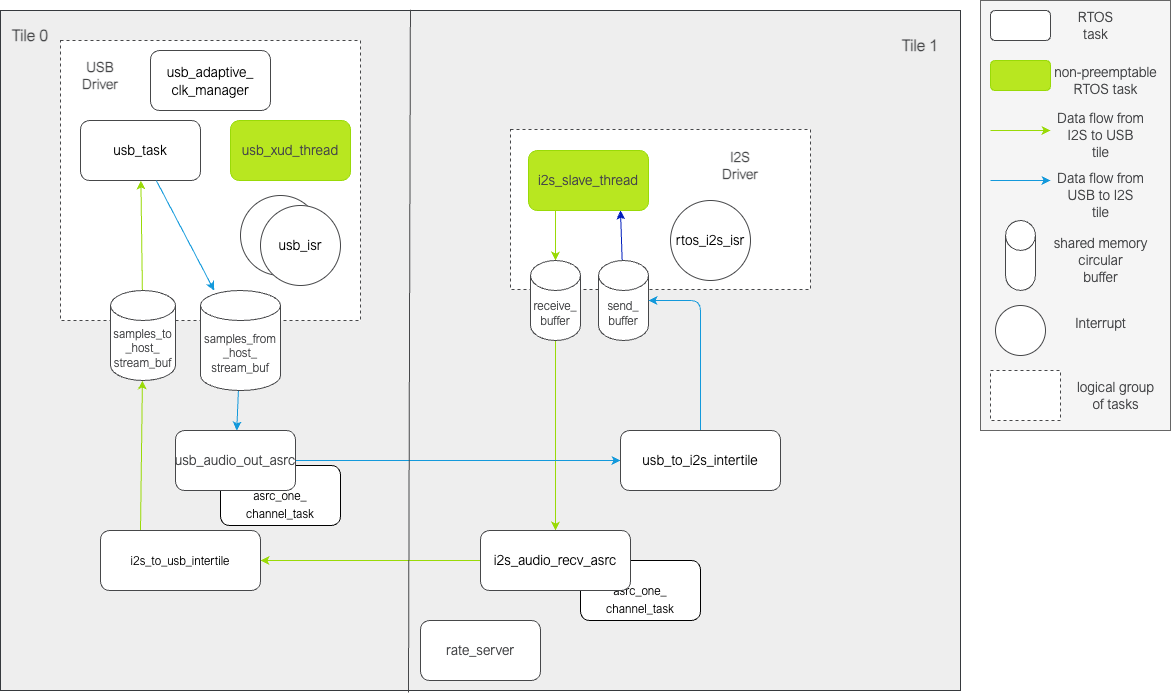

The diagram above was exported from draw.io. Its source (the exported page's mxGraphModel, read from the mxfile embedded in the PNG):
<mxGraphModel dx="1577" dy="1060" grid="1" gridSize="10" guides="1" tooltips="1" connect="1" arrows="1" fold="1" page="1" pageScale="1" pageWidth="827" pageHeight="1169" math="0" shadow="0">
  <root>
    <mxCell id="0" />
    <mxCell id="1" parent="0" />
    <mxCell id="rCADq_8K7D-MGNXiAQFt-5" value="" style="rounded=0;whiteSpace=wrap;html=1;strokeColor=#36393d;fontFamily=Arial Nova Light;fontColor=#464749;fillColor=#eeeeee;" parent="1" vertex="1">
      <mxGeometry x="30" y="70" width="960" height="680" as="geometry" />
    </mxCell>
    <mxCell id="eqTkQ_5cZ6MZXV8sxK_k-1" value="" style="rounded=0;whiteSpace=wrap;html=1;strokeColor=#464749;fontFamily=Arial Nova Light;fontColor=#464749;fillColor=#FFFFFF;dashed=1;" parent="1" vertex="1">
      <mxGeometry x="90" y="100" width="300" height="280" as="geometry" />
    </mxCell>
    <mxCell id="eqTkQ_5cZ6MZXV8sxK_k-3" value="&lt;div style=&quot;color: rgb(0, 0, 0); background-color: rgb(255, 255, 255); line-height: 18px;&quot;&gt;&lt;font style=&quot;font-size: 14px;&quot;&gt;usb_task&lt;/font&gt;&lt;/div&gt;" style="rounded=1;whiteSpace=wrap;html=1;strokeColor=#464749;fontFamily=Arial Nova Light;fontColor=#464749;fillColor=#FFFFFF;" parent="1" vertex="1">
      <mxGeometry x="110" y="180" width="120" height="60" as="geometry" />
    </mxCell>
    <mxCell id="eqTkQ_5cZ6MZXV8sxK_k-4" value="" style="ellipse;whiteSpace=wrap;html=1;aspect=fixed;strokeColor=#464749;fontFamily=Arial Nova Light;fontColor=#464749;fillColor=#FFFFFF;" parent="1" vertex="1">
      <mxGeometry x="270" y="255" width="80" height="80" as="geometry" />
    </mxCell>
    <mxCell id="eqTkQ_5cZ6MZXV8sxK_k-5" value="&lt;div style=&quot;color: rgb(0, 0, 0); background-color: rgb(255, 255, 255); line-height: 18px;&quot;&gt;&lt;font style=&quot;font-size: 14px;&quot;&gt;usb_isr&lt;/font&gt;&lt;/div&gt;" style="ellipse;whiteSpace=wrap;html=1;aspect=fixed;strokeColor=#464749;fontFamily=Arial Nova Light;fontColor=#464749;fillColor=#FFFFFF;" parent="1" vertex="1">
      <mxGeometry x="290" y="265" width="80" height="80" as="geometry" />
    </mxCell>
    <mxCell id="eqTkQ_5cZ6MZXV8sxK_k-6" value="&lt;b&gt;&lt;font style=&quot;font-size: 14px;&quot;&gt;USB Driver&lt;/font&gt;&lt;/b&gt;" style="text;html=1;strokeColor=none;fillColor=none;align=center;verticalAlign=middle;whiteSpace=wrap;rounded=0;fontFamily=Arial Nova Light;fontColor=#464749;" parent="1" vertex="1">
      <mxGeometry x="100" y="120" width="60" height="30" as="geometry" />
    </mxCell>
    <mxCell id="eqTkQ_5cZ6MZXV8sxK_k-7" value="" style="rounded=0;whiteSpace=wrap;html=1;strokeColor=#464749;fontFamily=Arial Nova Light;fontColor=#464749;fillColor=#FFFFFF;dashed=1;" parent="1" vertex="1">
      <mxGeometry x="540" y="189" width="300" height="160" as="geometry" />
    </mxCell>
    <mxCell id="eqTkQ_5cZ6MZXV8sxK_k-13" style="edgeStyle=Arial Nova Light;rounded=1;orthogonalLoop=1;jettySize=auto;html=1;strokeColor=#99DA07;fontFamily=Arial Nova Light;fontColor=#464749;fillColor=#B8E720;" parent="1" target="eqTkQ_5cZ6MZXV8sxK_k-11" edge="1">
      <mxGeometry relative="1" as="geometry">
        <Array as="points">
          <mxPoint x="585" y="270" />
        </Array>
        <mxPoint x="585" y="270" as="sourcePoint" />
      </mxGeometry>
    </mxCell>
    <mxCell id="eqTkQ_5cZ6MZXV8sxK_k-9" value="&lt;div style=&quot;color: rgb(0, 0, 0); background-color: rgb(255, 255, 255); line-height: 18px;&quot;&gt;&lt;font style=&quot;font-size: 14px;&quot;&gt;rtos_i2s_isr&lt;/font&gt;&lt;/div&gt;" style="ellipse;whiteSpace=wrap;html=1;aspect=fixed;strokeColor=#464749;fontFamily=Arial Nova Light;fontColor=#464749;fillColor=#FFFFFF;" parent="1" vertex="1">
      <mxGeometry x="700" y="260" width="80" height="80" as="geometry" />
    </mxCell>
    <mxCell id="eqTkQ_5cZ6MZXV8sxK_k-21" value="" style="edgeStyle=Arial Nova Light;rounded=1;orthogonalLoop=1;jettySize=auto;html=1;strokeColor=#99DA07;fontFamily=Arial Nova Light;fontColor=#464749;fillColor=#B8E720;" parent="1" source="eqTkQ_5cZ6MZXV8sxK_k-11" target="eqTkQ_5cZ6MZXV8sxK_k-20" edge="1">
      <mxGeometry relative="1" as="geometry" />
    </mxCell>
    <mxCell id="eqTkQ_5cZ6MZXV8sxK_k-11" value="receive_&lt;br&gt;buffer" style="shape=cylinder3;whiteSpace=wrap;html=1;boundedLbl=1;backgroundOutline=1;size=15;strokeColor=#464749;fontFamily=Arial Nova Light;fontColor=#464749;fillColor=#FFFFFF;" parent="1" vertex="1">
      <mxGeometry x="560" y="320" width="50" height="80" as="geometry" />
    </mxCell>
    <mxCell id="eqTkQ_5cZ6MZXV8sxK_k-14" style="edgeStyle=Arial Nova Light;rounded=1;orthogonalLoop=1;jettySize=auto;html=1;strokeColor=#001DBC;fontFamily=Arial Nova Light;fontColor=#464749;fillColor=#0050ef;" parent="1" source="eqTkQ_5cZ6MZXV8sxK_k-12" edge="1">
      <mxGeometry relative="1" as="geometry">
        <Array as="points">
          <mxPoint x="650" y="270" />
        </Array>
        <mxPoint x="650" y="270" as="targetPoint" />
      </mxGeometry>
    </mxCell>
    <mxCell id="eqTkQ_5cZ6MZXV8sxK_k-12" value="&lt;font data-font-src=&quot;https://fonts.googleapis.com/css?family=arial+nova+light&quot;&gt;send_&lt;br&gt;buffer&lt;/font&gt;" style="shape=cylinder3;whiteSpace=wrap;html=1;boundedLbl=1;backgroundOutline=1;size=15;strokeColor=#464749;fontFamily=Arial Nova Light;fontColor=#464749;fillColor=#FFFFFF;" parent="1" vertex="1">
      <mxGeometry x="628" y="320" width="50" height="80" as="geometry" />
    </mxCell>
    <mxCell id="eqTkQ_5cZ6MZXV8sxK_k-23" value="" style="edgeStyle=Arial Nova Light;rounded=1;orthogonalLoop=1;jettySize=auto;html=1;strokeColor=#99DA07;fontFamily=Arial Nova Light;fontColor=#464749;fillColor=#B8E720;" parent="1" source="eqTkQ_5cZ6MZXV8sxK_k-20" target="eqTkQ_5cZ6MZXV8sxK_k-22" edge="1">
      <mxGeometry relative="1" as="geometry" />
    </mxCell>
    <mxCell id="eqTkQ_5cZ6MZXV8sxK_k-25" style="edgeStyle=Arial Nova Light;rounded=1;orthogonalLoop=1;jettySize=auto;html=1;strokeColor=#99DA07;fontFamily=Arial Nova Light;fontColor=#464749;fillColor=#B8E720;exitX=0.25;exitY=0;exitDx=0;exitDy=0;" parent="1" source="eqTkQ_5cZ6MZXV8sxK_k-22" target="eqTkQ_5cZ6MZXV8sxK_k-24" edge="1">
      <mxGeometry relative="1" as="geometry" />
    </mxCell>
    <mxCell id="eqTkQ_5cZ6MZXV8sxK_k-22" value="&lt;div style=&quot;color: rgb(0, 0, 0); background-color: rgb(255, 255, 255); line-height: 18px;&quot;&gt;&lt;font&gt;i2s_to_usb_intertile&lt;/font&gt;&lt;/div&gt;" style="whiteSpace=wrap;html=1;fontFamily=Arial Nova Light;fillColor=#FFFFFF;strokeColor=#464749;fontColor=#464749;rounded=1;" parent="1" vertex="1">
      <mxGeometry x="130" y="590" width="160" height="60" as="geometry" />
    </mxCell>
    <mxCell id="rCADq_8K7D-MGNXiAQFt-1" style="edgeStyle=Arial Nova Light;rounded=1;orthogonalLoop=1;jettySize=auto;html=1;strokeColor=#99DA07;fontFamily=Arial Nova Light;fontColor=#464749;fillColor=#B8E720;" parent="1" source="eqTkQ_5cZ6MZXV8sxK_k-24" target="eqTkQ_5cZ6MZXV8sxK_k-3" edge="1">
      <mxGeometry relative="1" as="geometry" />
    </mxCell>
    <mxCell id="eqTkQ_5cZ6MZXV8sxK_k-24" value="samples_to&lt;br&gt;_host_&lt;br&gt;stream_buf&lt;br&gt;" style="shape=cylinder3;whiteSpace=wrap;html=1;boundedLbl=1;backgroundOutline=1;size=15;strokeColor=#464749;fontFamily=Arial Nova Light;fontColor=#464749;fillColor=#FFFFFF;" parent="1" vertex="1">
      <mxGeometry x="140" y="350" width="65" height="90" as="geometry" />
    </mxCell>
    <mxCell id="eqTkQ_5cZ6MZXV8sxK_k-29" value="" style="edgeStyle=Arial Nova Light;rounded=1;orthogonalLoop=1;jettySize=auto;html=1;strokeColor=#1399DB;fontFamily=Arial Nova Light;fontColor=#464749;fillColor=#44BBF1;" parent="1" source="eqTkQ_5cZ6MZXV8sxK_k-26" target="eqTkQ_5cZ6MZXV8sxK_k-28" edge="1">
      <mxGeometry relative="1" as="geometry" />
    </mxCell>
    <mxCell id="rCADq_8K7D-MGNXiAQFt-2" style="edgeStyle=Arial Nova Light;rounded=1;orthogonalLoop=1;jettySize=auto;html=1;strokeColor=#1399DB;fontFamily=Arial Nova Light;fontColor=#464749;fillColor=#44BBF1;startArrow=classic;startFill=1;endArrow=none;endFill=0;" parent="1" source="eqTkQ_5cZ6MZXV8sxK_k-26" target="eqTkQ_5cZ6MZXV8sxK_k-3" edge="1">
      <mxGeometry relative="1" as="geometry" />
    </mxCell>
    <mxCell id="eqTkQ_5cZ6MZXV8sxK_k-26" value="samples_from&lt;br&gt;_host_&lt;br&gt;stream_buf&lt;br&gt;" style="shape=cylinder3;whiteSpace=wrap;html=1;boundedLbl=1;backgroundOutline=1;size=15;strokeColor=#464749;fontFamily=Arial Nova Light;fontColor=#464749;fillColor=#FFFFFF;" parent="1" vertex="1">
      <mxGeometry x="230" y="350" width="80" height="100" as="geometry" />
    </mxCell>
    <mxCell id="eqTkQ_5cZ6MZXV8sxK_k-31" value="" style="edgeStyle=Arial Nova Light;rounded=1;orthogonalLoop=1;jettySize=auto;html=1;strokeColor=#1399DB;fontFamily=Arial Nova Light;fontColor=#464749;fillColor=#44BBF1;" parent="1" source="eqTkQ_5cZ6MZXV8sxK_k-28" target="eqTkQ_5cZ6MZXV8sxK_k-30" edge="1">
      <mxGeometry relative="1" as="geometry" />
    </mxCell>
    <mxCell id="eqTkQ_5cZ6MZXV8sxK_k-33" style="edgeStyle=Arial Nova Light;rounded=1;orthogonalLoop=1;jettySize=auto;html=1;strokeColor=#1399DB;fontFamily=Arial Nova Light;fontColor=#464749;fillColor=#44BBF1;" parent="1" source="eqTkQ_5cZ6MZXV8sxK_k-30" target="eqTkQ_5cZ6MZXV8sxK_k-12" edge="1">
      <mxGeometry relative="1" as="geometry">
        <Array as="points">
          <mxPoint x="730" y="430" />
          <mxPoint x="730" y="360" />
        </Array>
      </mxGeometry>
    </mxCell>
    <mxCell id="eqTkQ_5cZ6MZXV8sxK_k-30" value="&lt;div style=&quot;color: rgb(0, 0, 0); background-color: rgb(255, 255, 255); line-height: 18px;&quot;&gt;&lt;font style=&quot;font-size: 14px;&quot;&gt;usb_to_i2s_intertile&lt;/font&gt;&lt;/div&gt;" style="whiteSpace=wrap;html=1;fontFamily=Arial Nova Light;fillColor=#FFFFFF;strokeColor=#464749;fontColor=#464749;rounded=1;" parent="1" vertex="1">
      <mxGeometry x="650" y="490" width="160" height="60" as="geometry" />
    </mxCell>
    <mxCell id="eqTkQ_5cZ6MZXV8sxK_k-34" value="&lt;b&gt;&lt;font style=&quot;font-size: 14px;&quot;&gt;I2S Driver&lt;/font&gt;&lt;/b&gt;" style="text;html=1;strokeColor=none;fillColor=none;align=center;verticalAlign=middle;whiteSpace=wrap;rounded=0;fontFamily=Arial Nova Light;fontColor=#464749;" parent="1" vertex="1">
      <mxGeometry x="740" y="210" width="60" height="30" as="geometry" />
    </mxCell>
    <mxCell id="rCADq_8K7D-MGNXiAQFt-6" style="edgeStyle=Arial Nova Light;rounded=1;orthogonalLoop=1;jettySize=auto;html=1;exitX=0.427;exitY=-0.001;exitDx=0;exitDy=0;entryX=0.425;entryY=1.003;entryDx=0;entryDy=0;strokeColor=#464749;fontFamily=Arial Nova Light;fontColor=#464749;fillColor=#FFFFFF;exitPerimeter=0;entryPerimeter=0;endArrow=none;endFill=0;" parent="1" source="rCADq_8K7D-MGNXiAQFt-5" target="rCADq_8K7D-MGNXiAQFt-5" edge="1">
      <mxGeometry relative="1" as="geometry" />
    </mxCell>
    <mxCell id="rCADq_8K7D-MGNXiAQFt-7" value="&lt;b&gt;&lt;font style=&quot;font-size: 16px;&quot;&gt;Tile 0&lt;/font&gt;&lt;/b&gt;" style="text;html=1;strokeColor=none;fillColor=none;align=center;verticalAlign=middle;whiteSpace=wrap;rounded=0;fontFamily=Arial Nova Light;fontColor=#464749;" parent="1" vertex="1">
      <mxGeometry x="30" y="80" width="60" height="30" as="geometry" />
    </mxCell>
    <mxCell id="rCADq_8K7D-MGNXiAQFt-8" value="&lt;b&gt;&lt;font style=&quot;font-size: 16px;&quot;&gt;Tile 1&lt;/font&gt;&lt;/b&gt;" style="text;html=1;strokeColor=none;fillColor=none;align=center;verticalAlign=middle;whiteSpace=wrap;rounded=0;fontFamily=Arial Nova Light;fontColor=#464749;" parent="1" vertex="1">
      <mxGeometry x="920" y="90" width="60" height="30" as="geometry" />
    </mxCell>
    <mxCell id="rCADq_8K7D-MGNXiAQFt-9" value="&lt;font style=&quot;font-size: 14px;&quot;&gt;rate_server&lt;/font&gt;" style="rounded=1;whiteSpace=wrap;html=1;strokeColor=#464749;fontFamily=Arial Nova Light;fontColor=#464749;fillColor=#FFFFFF;" parent="1" vertex="1">
      <mxGeometry x="450" y="680" width="120" height="60" as="geometry" />
    </mxCell>
    <mxCell id="ar-Fcj6D1vJMJvJE0ga3-1" value="&lt;div style=&quot;border-color: var(--border-color); background-color: rgb(255, 255, 255); line-height: 18px;&quot;&gt;&lt;br class=&quot;Apple-interchange-newline&quot;&gt;asrc_one_&lt;br style=&quot;border-color: var(--border-color);&quot;&gt;&lt;/div&gt;&lt;div style=&quot;border-color: var(--border-color); background-color: rgb(255, 255, 255); line-height: 18px;&quot;&gt;channel_task&lt;/div&gt;" style="rounded=1;whiteSpace=wrap;html=1;fontFamily=Arial Nova Light;" parent="1" vertex="1">
      <mxGeometry x="610" y="620" width="120" height="60" as="geometry" />
    </mxCell>
    <mxCell id="hdgCEmv-RQQ53ZhE_LFM-1" value="&lt;div style=&quot;color: rgb(0, 0, 0); background-color: rgb(255, 255, 255); line-height: 18px; font-size: 14px;&quot;&gt;&lt;div style=&quot;line-height: 18px;&quot;&gt;&lt;font style=&quot;font-size: 14px;&quot;&gt;usb_adaptive_&lt;/font&gt;&lt;/div&gt;&lt;div style=&quot;line-height: 18px;&quot;&gt;&lt;font style=&quot;font-size: 14px;&quot;&gt;clk_manager&lt;/font&gt;&lt;/div&gt;&lt;/div&gt;" style="rounded=1;whiteSpace=wrap;html=1;strokeColor=#464749;fontFamily=Arial Nova Light;fontColor=#464749;fillColor=#FFFFFF;" parent="1" vertex="1">
      <mxGeometry x="180" y="110" width="120" height="60" as="geometry" />
    </mxCell>
    <mxCell id="eqTkQ_5cZ6MZXV8sxK_k-20" value="&lt;div style=&quot;color: rgb(0, 0, 0); background-color: rgb(255, 255, 255); line-height: 18px;&quot;&gt;&lt;font style=&quot;font-size: 14px;&quot;&gt;i2s_audio_recv_asrc&lt;/font&gt;&lt;/div&gt;" style="rounded=1;whiteSpace=wrap;html=1;fontFamily=Arial Nova Light;fillColor=#FFFFFF;strokeColor=#464749;fontColor=#464749;" parent="1" vertex="1">
      <mxGeometry x="510" y="590" width="150" height="60" as="geometry" />
    </mxCell>
    <mxCell id="ar-Fcj6D1vJMJvJE0ga3-2" value="&lt;div style=&quot;background-color: rgb(255, 255, 255); line-height: 18px;&quot;&gt;&lt;br&gt;&lt;/div&gt;&lt;div style=&quot;background-color: rgb(255, 255, 255); line-height: 18px;&quot;&gt;asrc_one_&lt;br&gt;&lt;/div&gt;&lt;div style=&quot;background-color: rgb(255, 255, 255); line-height: 18px;&quot;&gt;channel_task&lt;/div&gt;" style="rounded=1;whiteSpace=wrap;html=1;fontFamily=Arial Nova Light;" parent="1" vertex="1">
      <mxGeometry x="250" y="525" width="120" height="60" as="geometry" />
    </mxCell>
    <mxCell id="eqTkQ_5cZ6MZXV8sxK_k-28" value="&lt;font style=&quot;font-size: 14px;&quot;&gt;usb_audio_out_asrc&lt;/font&gt;" style="rounded=1;whiteSpace=wrap;html=1;fontFamily=Arial Nova Light;fillColor=#FFFFFF;strokeColor=#464749;fontColor=#464749;" parent="1" vertex="1">
      <mxGeometry x="205" y="490" width="120" height="60" as="geometry" />
    </mxCell>
    <mxCell id="IEXsxPSvI-QqGKAf5umk-1" value="&lt;font style=&quot;font-size: 14px;&quot;&gt;i2s_slave_thread&lt;/font&gt;" style="rounded=1;whiteSpace=wrap;html=1;strokeColor=#99DA07;fontFamily=Arial Nova Light;fontColor=#464749;fillColor=#B8E720;" parent="1" vertex="1">
      <mxGeometry x="558" y="210" width="120" height="60" as="geometry" />
    </mxCell>
    <mxCell id="IEXsxPSvI-QqGKAf5umk-3" value="&lt;span style=&quot;font-size: 14px;&quot;&gt;usb_xud_thread&lt;/span&gt;" style="rounded=1;whiteSpace=wrap;html=1;strokeColor=#99DA07;fontFamily=Arial Nova Light;fontColor=#464749;fillColor=#B8E720;" parent="1" vertex="1">
      <mxGeometry x="260" y="180" width="120" height="60" as="geometry" />
    </mxCell>
    <mxCell id="IEXsxPSvI-QqGKAf5umk-15" value="" style="group;fillColor=#B8E720;fontColor=#464749;strokeColor=#99DA07;fontFamily=Arial Nova Light;" parent="1" connectable="0" vertex="1">
      <mxGeometry x="1010" y="60" width="190" height="430" as="geometry" />
    </mxCell>
    <mxCell id="csA2vKSYtpyahEbVp9Wj-1" value="" style="rounded=0;whiteSpace=wrap;html=1;strokeColor=#666666;fontFamily=Arial Nova Light;fontColor=#333333;fillColor=#f5f5f5;" parent="IEXsxPSvI-QqGKAf5umk-15" vertex="1">
      <mxGeometry width="190" height="430" as="geometry" />
    </mxCell>
    <mxCell id="IEXsxPSvI-QqGKAf5umk-13" value="" style="rounded=0;whiteSpace=wrap;html=1;strokeColor=#464749;fontFamily=Arial Nova Light;fontColor=#464749;fillColor=#FFFFFF;dashed=1;" parent="IEXsxPSvI-QqGKAf5umk-15" vertex="1">
      <mxGeometry x="10" y="370" width="70" height="50" as="geometry" />
    </mxCell>
    <mxCell id="IEXsxPSvI-QqGKAf5umk-14" value="&lt;font style=&quot;font-size: 14px;&quot;&gt;logical group&lt;br&gt;of tasks&lt;/font&gt;" style="text;html=1;align=center;verticalAlign=middle;resizable=0;points=[];autosize=1;strokeColor=none;fillColor=none;fontFamily=Arial Nova Light;fontColor=#464749;" parent="IEXsxPSvI-QqGKAf5umk-15" vertex="1">
      <mxGeometry x="85" y="370" width="100" height="50" as="geometry" />
    </mxCell>
    <mxCell id="Trz3gpivaHE5VOQ_8zS_-6" value="&lt;div style=&quot;color: rgb(0, 0, 0); background-color: rgb(255, 255, 255); line-height: 18px;&quot;&gt;&lt;br&gt;&lt;/div&gt;" style="rounded=1;whiteSpace=wrap;html=1;strokeColor=#464749;fontFamily=Arial Nova Light;fontColor=#464749;fillColor=#FFFFFF;" parent="IEXsxPSvI-QqGKAf5umk-15" vertex="1">
      <mxGeometry x="10" y="10" width="60" height="30" as="geometry" />
    </mxCell>
    <mxCell id="Trz3gpivaHE5VOQ_8zS_-7" value="&lt;font style=&quot;font-size: 14px;&quot;&gt;RTOS&lt;br&gt;task&lt;/font&gt;" style="text;html=1;align=center;verticalAlign=middle;resizable=0;points=[];autosize=1;strokeColor=none;fillColor=none;fontFamily=Arial Nova Light;fontColor=#464749;" parent="IEXsxPSvI-QqGKAf5umk-15" vertex="1">
      <mxGeometry x="85" width="60" height="50" as="geometry" />
    </mxCell>
    <mxCell id="Trz3gpivaHE5VOQ_8zS_-9" value="&lt;div style=&quot;color: rgb(0, 0, 0); background-color: rgb(255, 255, 255); line-height: 18px;&quot;&gt;&lt;br&gt;&lt;/div&gt;" style="rounded=1;whiteSpace=wrap;html=1;strokeColor=#99DA07;fontFamily=Arial Nova Light;fontColor=#464749;fillColor=#B8E720;" parent="IEXsxPSvI-QqGKAf5umk-15" vertex="1">
      <mxGeometry x="10" y="60" width="60" height="30" as="geometry" />
    </mxCell>
    <mxCell id="Trz3gpivaHE5VOQ_8zS_-10" value="&lt;font style=&quot;font-size: 14px;&quot;&gt;non-preemptable&lt;br&gt;RTOS task&lt;/font&gt;" style="text;html=1;align=center;verticalAlign=middle;resizable=0;points=[];autosize=1;strokeColor=none;fillColor=none;fontFamily=Arial Nova Light;fontColor=#464749;" parent="IEXsxPSvI-QqGKAf5umk-15" vertex="1">
      <mxGeometry x="60" y="55" width="130" height="50" as="geometry" />
    </mxCell>
    <mxCell id="IEXsxPSvI-QqGKAf5umk-4" value="" style="endArrow=classic;html=1;rounded=1;strokeColor=#99DA07;fontFamily=Arial Nova Light;fontColor=#464749;fillColor=#B8E720;" parent="IEXsxPSvI-QqGKAf5umk-15" edge="1">
      <mxGeometry width="50" height="50" relative="1" as="geometry">
        <mxPoint x="10" y="130" as="sourcePoint" />
        <mxPoint x="70" y="130" as="targetPoint" />
      </mxGeometry>
    </mxCell>
    <mxCell id="IEXsxPSvI-QqGKAf5umk-5" value="&lt;font style=&quot;font-size: 14px;&quot;&gt;Data flow from&lt;br&gt;I2S to USB&lt;br&gt;tile&lt;/font&gt;" style="text;html=1;align=center;verticalAlign=middle;resizable=0;points=[];autosize=1;strokeColor=none;fillColor=none;fontFamily=Arial Nova Light;fontColor=#464749;" parent="IEXsxPSvI-QqGKAf5umk-15" vertex="1">
      <mxGeometry x="65" y="105" width="110" height="60" as="geometry" />
    </mxCell>
    <mxCell id="IEXsxPSvI-QqGKAf5umk-6" value="" style="endArrow=classic;html=1;rounded=1;strokeColor=#1399DB;fontFamily=Arial Nova Light;fontColor=#464749;fillColor=#44BBF1;" parent="IEXsxPSvI-QqGKAf5umk-15" edge="1">
      <mxGeometry width="50" height="50" relative="1" as="geometry">
        <mxPoint x="10" y="180" as="sourcePoint" />
        <mxPoint x="70" y="180" as="targetPoint" />
      </mxGeometry>
    </mxCell>
    <mxCell id="IEXsxPSvI-QqGKAf5umk-7" value="&lt;font style=&quot;font-size: 14px;&quot;&gt;Data flow from&lt;br&gt;USB to I2S&lt;br&gt;tile&lt;/font&gt;" style="text;html=1;align=center;verticalAlign=middle;resizable=0;points=[];autosize=1;strokeColor=none;fillColor=none;fontFamily=Arial Nova Light;fontColor=#464749;" parent="IEXsxPSvI-QqGKAf5umk-15" vertex="1">
      <mxGeometry x="65" y="165" width="110" height="60" as="geometry" />
    </mxCell>
    <mxCell id="IEXsxPSvI-QqGKAf5umk-8" value="" style="shape=cylinder3;whiteSpace=wrap;html=1;boundedLbl=1;backgroundOutline=1;size=15;strokeColor=#464749;fontFamily=Arial Nova Light;fontColor=#464749;fillColor=#FFFFFF;" parent="IEXsxPSvI-QqGKAf5umk-15" vertex="1">
      <mxGeometry x="25" y="220" width="30" height="70" as="geometry" />
    </mxCell>
    <mxCell id="IEXsxPSvI-QqGKAf5umk-9" value="&lt;font style=&quot;font-size: 14px;&quot;&gt;shared memory&lt;br&gt;circular&lt;br&gt;buffer&lt;/font&gt;" style="text;html=1;align=center;verticalAlign=middle;resizable=0;points=[];autosize=1;strokeColor=none;fillColor=none;fontFamily=Arial Nova Light;fontColor=#464749;" parent="IEXsxPSvI-QqGKAf5umk-15" vertex="1">
      <mxGeometry x="60" y="230" width="120" height="60" as="geometry" />
    </mxCell>
    <mxCell id="IEXsxPSvI-QqGKAf5umk-10" value="&lt;div style=&quot;color: rgb(0, 0, 0); background-color: rgb(255, 255, 255); line-height: 18px;&quot;&gt;&lt;br&gt;&lt;/div&gt;" style="ellipse;whiteSpace=wrap;html=1;aspect=fixed;strokeColor=#464749;fontFamily=Arial Nova Light;fontColor=#464749;fillColor=#FFFFFF;" parent="IEXsxPSvI-QqGKAf5umk-15" vertex="1">
      <mxGeometry x="15" y="305" width="50" height="50" as="geometry" />
    </mxCell>
    <mxCell id="IEXsxPSvI-QqGKAf5umk-11" value="&lt;font style=&quot;font-size: 14px;&quot;&gt;Interrupt&lt;/font&gt;" style="text;html=1;align=center;verticalAlign=middle;resizable=0;points=[];autosize=1;strokeColor=none;fillColor=none;fontFamily=Arial Nova Light;fontColor=#464749;" parent="IEXsxPSvI-QqGKAf5umk-15" vertex="1">
      <mxGeometry x="85" y="308" width="70" height="30" as="geometry" />
    </mxCell>
  </root>
</mxGraphModel>